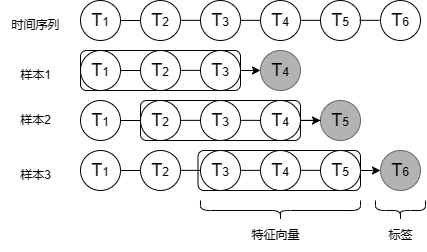

The diagram above was exported from draw.io. Its source (the exported page's mxGraphModel, read from the mxfile embedded in the PNG):
<mxGraphModel dx="1500" dy="841" grid="1" gridSize="10" guides="1" tooltips="1" connect="1" arrows="1" fold="1" page="1" pageScale="1" pageWidth="827" pageHeight="1169" math="0" shadow="0">
  <root>
    <mxCell id="0" />
    <mxCell id="1" parent="0" />
    <mxCell id="SX2_xkM343CsnRQXme3T-165" value="" style="rounded=1;whiteSpace=wrap;html=1;" vertex="1" parent="1">
      <mxGeometry x="247.5" y="720" width="162.5" height="40" as="geometry" />
    </mxCell>
    <mxCell id="SX2_xkM343CsnRQXme3T-166" value="" style="rounded=1;whiteSpace=wrap;html=1;" vertex="1" parent="1">
      <mxGeometry x="190" y="670" width="160" height="40" as="geometry" />
    </mxCell>
    <mxCell id="SX2_xkM343CsnRQXme3T-167" value="" style="rounded=1;whiteSpace=wrap;html=1;" vertex="1" parent="1">
      <mxGeometry x="130" y="620" width="160" height="40" as="geometry" />
    </mxCell>
    <mxCell id="SX2_xkM343CsnRQXme3T-168" value="&lt;font style=&quot;font-size: 18px;&quot;&gt;T&lt;/font&gt;&lt;font style=&quot;font-size: 9px;&quot;&gt;1&lt;/font&gt;" style="ellipse;whiteSpace=wrap;html=1;aspect=fixed;" vertex="1" parent="1">
      <mxGeometry x="130" y="570" width="40" height="40" as="geometry" />
    </mxCell>
    <mxCell id="SX2_xkM343CsnRQXme3T-169" value="&lt;font style=&quot;font-size: 18px;&quot;&gt;T&lt;/font&gt;&lt;font size=&quot;1&quot; style=&quot;&quot;&gt;2&lt;/font&gt;" style="ellipse;whiteSpace=wrap;html=1;aspect=fixed;" vertex="1" parent="1">
      <mxGeometry x="190" y="570" width="40" height="40" as="geometry" />
    </mxCell>
    <mxCell id="SX2_xkM343CsnRQXme3T-170" value="&lt;font style=&quot;font-size: 18px;&quot;&gt;T&lt;/font&gt;&lt;font size=&quot;1&quot; style=&quot;&quot;&gt;3&lt;/font&gt;" style="ellipse;whiteSpace=wrap;html=1;aspect=fixed;" vertex="1" parent="1">
      <mxGeometry x="250" y="570" width="40" height="40" as="geometry" />
    </mxCell>
    <mxCell id="SX2_xkM343CsnRQXme3T-171" value="&lt;font style=&quot;font-size: 18px;&quot;&gt;T&lt;/font&gt;&lt;font size=&quot;1&quot; style=&quot;&quot;&gt;4&lt;/font&gt;" style="ellipse;whiteSpace=wrap;html=1;aspect=fixed;" vertex="1" parent="1">
      <mxGeometry x="310" y="570" width="40" height="40" as="geometry" />
    </mxCell>
    <mxCell id="SX2_xkM343CsnRQXme3T-172" value="&lt;font style=&quot;font-size: 18px;&quot;&gt;T&lt;/font&gt;&lt;font size=&quot;1&quot; style=&quot;&quot;&gt;5&lt;/font&gt;" style="ellipse;whiteSpace=wrap;html=1;aspect=fixed;" vertex="1" parent="1">
      <mxGeometry x="370" y="570" width="40" height="40" as="geometry" />
    </mxCell>
    <mxCell id="SX2_xkM343CsnRQXme3T-173" value="" style="endArrow=none;html=1;rounded=0;exitX=1;exitY=0.5;exitDx=0;exitDy=0;entryX=0;entryY=0.5;entryDx=0;entryDy=0;" edge="1" parent="1" source="SX2_xkM343CsnRQXme3T-168" target="SX2_xkM343CsnRQXme3T-169">
      <mxGeometry width="50" height="50" relative="1" as="geometry">
        <mxPoint x="180" y="600" as="sourcePoint" />
        <mxPoint x="230" y="550" as="targetPoint" />
      </mxGeometry>
    </mxCell>
    <mxCell id="SX2_xkM343CsnRQXme3T-174" value="" style="endArrow=none;html=1;rounded=0;exitX=1;exitY=0.5;exitDx=0;exitDy=0;entryX=0;entryY=0.5;entryDx=0;entryDy=0;" edge="1" parent="1">
      <mxGeometry width="50" height="50" relative="1" as="geometry">
        <mxPoint x="230" y="589.86" as="sourcePoint" />
        <mxPoint x="250" y="589.86" as="targetPoint" />
      </mxGeometry>
    </mxCell>
    <mxCell id="SX2_xkM343CsnRQXme3T-175" value="" style="endArrow=none;html=1;rounded=0;exitX=1;exitY=0.5;exitDx=0;exitDy=0;entryX=0;entryY=0.5;entryDx=0;entryDy=0;" edge="1" parent="1">
      <mxGeometry width="50" height="50" relative="1" as="geometry">
        <mxPoint x="290" y="589.86" as="sourcePoint" />
        <mxPoint x="310" y="589.86" as="targetPoint" />
      </mxGeometry>
    </mxCell>
    <mxCell id="SX2_xkM343CsnRQXme3T-176" value="" style="endArrow=none;html=1;rounded=0;exitX=1;exitY=0.5;exitDx=0;exitDy=0;entryX=0;entryY=0.5;entryDx=0;entryDy=0;" edge="1" parent="1">
      <mxGeometry width="50" height="50" relative="1" as="geometry">
        <mxPoint x="350" y="589.83" as="sourcePoint" />
        <mxPoint x="370" y="589.83" as="targetPoint" />
      </mxGeometry>
    </mxCell>
    <mxCell id="SX2_xkM343CsnRQXme3T-177" value="&lt;font style=&quot;font-size: 18px;&quot;&gt;T&lt;/font&gt;&lt;font style=&quot;font-size: 9px;&quot;&gt;1&lt;/font&gt;" style="ellipse;whiteSpace=wrap;html=1;aspect=fixed;" vertex="1" parent="1">
      <mxGeometry x="130" y="620" width="40" height="40" as="geometry" />
    </mxCell>
    <mxCell id="SX2_xkM343CsnRQXme3T-178" value="&lt;font style=&quot;font-size: 18px;&quot;&gt;T&lt;/font&gt;&lt;font size=&quot;1&quot; style=&quot;&quot;&gt;2&lt;/font&gt;" style="ellipse;whiteSpace=wrap;html=1;aspect=fixed;" vertex="1" parent="1">
      <mxGeometry x="190" y="620" width="40" height="40" as="geometry" />
    </mxCell>
    <mxCell id="SX2_xkM343CsnRQXme3T-179" style="edgeStyle=orthogonalEdgeStyle;rounded=0;orthogonalLoop=1;jettySize=auto;html=1;exitX=1;exitY=0.5;exitDx=0;exitDy=0;entryX=0;entryY=0.5;entryDx=0;entryDy=0;" edge="1" parent="1" source="SX2_xkM343CsnRQXme3T-180" target="SX2_xkM343CsnRQXme3T-183">
      <mxGeometry relative="1" as="geometry" />
    </mxCell>
    <mxCell id="SX2_xkM343CsnRQXme3T-180" value="&lt;font style=&quot;font-size: 18px;&quot;&gt;T&lt;/font&gt;&lt;font size=&quot;1&quot; style=&quot;&quot;&gt;3&lt;/font&gt;" style="ellipse;whiteSpace=wrap;html=1;aspect=fixed;" vertex="1" parent="1">
      <mxGeometry x="250" y="620" width="40" height="40" as="geometry" />
    </mxCell>
    <mxCell id="SX2_xkM343CsnRQXme3T-181" value="" style="endArrow=none;html=1;rounded=0;exitX=1;exitY=0.5;exitDx=0;exitDy=0;entryX=0;entryY=0.5;entryDx=0;entryDy=0;" edge="1" parent="1" source="SX2_xkM343CsnRQXme3T-177" target="SX2_xkM343CsnRQXme3T-178">
      <mxGeometry width="50" height="50" relative="1" as="geometry">
        <mxPoint x="180" y="650" as="sourcePoint" />
        <mxPoint x="230" y="600" as="targetPoint" />
      </mxGeometry>
    </mxCell>
    <mxCell id="SX2_xkM343CsnRQXme3T-182" value="" style="endArrow=none;html=1;rounded=0;exitX=1;exitY=0.5;exitDx=0;exitDy=0;entryX=0;entryY=0.5;entryDx=0;entryDy=0;" edge="1" parent="1">
      <mxGeometry width="50" height="50" relative="1" as="geometry">
        <mxPoint x="230" y="639.86" as="sourcePoint" />
        <mxPoint x="250" y="639.86" as="targetPoint" />
      </mxGeometry>
    </mxCell>
    <mxCell id="SX2_xkM343CsnRQXme3T-183" value="&lt;font style=&quot;font-size: 18px;&quot;&gt;T&lt;/font&gt;&lt;font size=&quot;1&quot; style=&quot;&quot;&gt;4&lt;/font&gt;" style="ellipse;whiteSpace=wrap;html=1;aspect=fixed;fillColor=#B3B3B3;gradientColor=#b3b3b3;strokeColor=#666666;" vertex="1" parent="1">
      <mxGeometry x="310" y="620" width="40" height="40" as="geometry" />
    </mxCell>
    <mxCell id="SX2_xkM343CsnRQXme3T-184" value="&lt;font style=&quot;font-size: 18px;&quot;&gt;T&lt;/font&gt;&lt;font style=&quot;font-size: 9px;&quot;&gt;1&lt;/font&gt;" style="ellipse;whiteSpace=wrap;html=1;aspect=fixed;" vertex="1" parent="1">
      <mxGeometry x="130" y="670" width="40" height="40" as="geometry" />
    </mxCell>
    <mxCell id="SX2_xkM343CsnRQXme3T-185" value="&lt;font style=&quot;font-size: 18px;&quot;&gt;T&lt;/font&gt;&lt;font size=&quot;1&quot; style=&quot;&quot;&gt;2&lt;/font&gt;" style="ellipse;whiteSpace=wrap;html=1;aspect=fixed;" vertex="1" parent="1">
      <mxGeometry x="190" y="670" width="40" height="40" as="geometry" />
    </mxCell>
    <mxCell id="SX2_xkM343CsnRQXme3T-186" value="&lt;font style=&quot;font-size: 18px;&quot;&gt;T&lt;/font&gt;&lt;font size=&quot;1&quot; style=&quot;&quot;&gt;3&lt;/font&gt;" style="ellipse;whiteSpace=wrap;html=1;aspect=fixed;" vertex="1" parent="1">
      <mxGeometry x="250" y="670" width="40" height="40" as="geometry" />
    </mxCell>
    <mxCell id="SX2_xkM343CsnRQXme3T-187" value="" style="edgeStyle=orthogonalEdgeStyle;rounded=0;orthogonalLoop=1;jettySize=auto;html=1;" edge="1" parent="1" source="SX2_xkM343CsnRQXme3T-188" target="SX2_xkM343CsnRQXme3T-189">
      <mxGeometry relative="1" as="geometry" />
    </mxCell>
    <mxCell id="SX2_xkM343CsnRQXme3T-188" value="&lt;font style=&quot;font-size: 18px;&quot;&gt;T&lt;/font&gt;&lt;font size=&quot;1&quot; style=&quot;&quot;&gt;4&lt;/font&gt;" style="ellipse;whiteSpace=wrap;html=1;aspect=fixed;" vertex="1" parent="1">
      <mxGeometry x="310" y="670" width="40" height="40" as="geometry" />
    </mxCell>
    <mxCell id="SX2_xkM343CsnRQXme3T-189" value="&lt;font style=&quot;font-size: 18px;&quot;&gt;T&lt;/font&gt;&lt;font size=&quot;1&quot; style=&quot;&quot;&gt;5&lt;/font&gt;" style="ellipse;whiteSpace=wrap;html=1;aspect=fixed;fillColor=#B3B3B3;gradientColor=#b3b3b3;strokeColor=#666666;" vertex="1" parent="1">
      <mxGeometry x="370" y="670" width="40" height="40" as="geometry" />
    </mxCell>
    <mxCell id="SX2_xkM343CsnRQXme3T-190" value="" style="endArrow=none;html=1;rounded=0;exitX=1;exitY=0.5;exitDx=0;exitDy=0;entryX=0;entryY=0.5;entryDx=0;entryDy=0;" edge="1" parent="1" source="SX2_xkM343CsnRQXme3T-184" target="SX2_xkM343CsnRQXme3T-185">
      <mxGeometry width="50" height="50" relative="1" as="geometry">
        <mxPoint x="180" y="700" as="sourcePoint" />
        <mxPoint x="230" y="650" as="targetPoint" />
      </mxGeometry>
    </mxCell>
    <mxCell id="SX2_xkM343CsnRQXme3T-191" value="" style="endArrow=none;html=1;rounded=0;exitX=1;exitY=0.5;exitDx=0;exitDy=0;entryX=0;entryY=0.5;entryDx=0;entryDy=0;" edge="1" parent="1">
      <mxGeometry width="50" height="50" relative="1" as="geometry">
        <mxPoint x="230" y="689.86" as="sourcePoint" />
        <mxPoint x="250" y="689.86" as="targetPoint" />
      </mxGeometry>
    </mxCell>
    <mxCell id="SX2_xkM343CsnRQXme3T-192" value="" style="endArrow=none;html=1;rounded=0;exitX=1;exitY=0.5;exitDx=0;exitDy=0;entryX=0;entryY=0.5;entryDx=0;entryDy=0;" edge="1" parent="1">
      <mxGeometry width="50" height="50" relative="1" as="geometry">
        <mxPoint x="290" y="689.86" as="sourcePoint" />
        <mxPoint x="310" y="689.86" as="targetPoint" />
      </mxGeometry>
    </mxCell>
    <mxCell id="SX2_xkM343CsnRQXme3T-193" value="" style="endArrow=none;html=1;rounded=0;exitX=1;exitY=0.5;exitDx=0;exitDy=0;entryX=0;entryY=0.5;entryDx=0;entryDy=0;" edge="1" parent="1">
      <mxGeometry width="50" height="50" relative="1" as="geometry">
        <mxPoint x="350" y="689.83" as="sourcePoint" />
        <mxPoint x="370" y="689.83" as="targetPoint" />
      </mxGeometry>
    </mxCell>
    <mxCell id="SX2_xkM343CsnRQXme3T-194" value="&lt;font style=&quot;font-size: 18px;&quot;&gt;T&lt;/font&gt;&lt;font size=&quot;1&quot; style=&quot;&quot;&gt;6&lt;/font&gt;" style="ellipse;whiteSpace=wrap;html=1;aspect=fixed;" vertex="1" parent="1">
      <mxGeometry x="430" y="570" width="40" height="40" as="geometry" />
    </mxCell>
    <mxCell id="SX2_xkM343CsnRQXme3T-195" value="" style="endArrow=none;html=1;rounded=0;exitX=1;exitY=0.5;exitDx=0;exitDy=0;entryX=0;entryY=0.5;entryDx=0;entryDy=0;" edge="1" parent="1">
      <mxGeometry width="50" height="50" relative="1" as="geometry">
        <mxPoint x="409" y="589.83" as="sourcePoint" />
        <mxPoint x="429" y="589.83" as="targetPoint" />
      </mxGeometry>
    </mxCell>
    <mxCell id="SX2_xkM343CsnRQXme3T-196" value="&lt;font style=&quot;font-size: 18px;&quot;&gt;T&lt;/font&gt;&lt;font style=&quot;font-size: 9px;&quot;&gt;1&lt;/font&gt;" style="ellipse;whiteSpace=wrap;html=1;aspect=fixed;" vertex="1" parent="1">
      <mxGeometry x="130" y="720" width="40" height="40" as="geometry" />
    </mxCell>
    <mxCell id="SX2_xkM343CsnRQXme3T-197" value="&lt;font style=&quot;font-size: 18px;&quot;&gt;T&lt;/font&gt;&lt;font size=&quot;1&quot; style=&quot;&quot;&gt;2&lt;/font&gt;" style="ellipse;whiteSpace=wrap;html=1;aspect=fixed;" vertex="1" parent="1">
      <mxGeometry x="190" y="720" width="40" height="40" as="geometry" />
    </mxCell>
    <mxCell id="SX2_xkM343CsnRQXme3T-198" value="&lt;font style=&quot;font-size: 18px;&quot;&gt;T&lt;/font&gt;&lt;font size=&quot;1&quot; style=&quot;&quot;&gt;3&lt;/font&gt;" style="ellipse;whiteSpace=wrap;html=1;aspect=fixed;" vertex="1" parent="1">
      <mxGeometry x="250" y="720" width="40" height="40" as="geometry" />
    </mxCell>
    <mxCell id="SX2_xkM343CsnRQXme3T-199" value="&lt;font style=&quot;font-size: 18px;&quot;&gt;T&lt;/font&gt;&lt;font size=&quot;1&quot; style=&quot;&quot;&gt;4&lt;/font&gt;" style="ellipse;whiteSpace=wrap;html=1;aspect=fixed;" vertex="1" parent="1">
      <mxGeometry x="310" y="720" width="40" height="40" as="geometry" />
    </mxCell>
    <mxCell id="SX2_xkM343CsnRQXme3T-200" style="edgeStyle=orthogonalEdgeStyle;rounded=0;orthogonalLoop=1;jettySize=auto;html=1;exitX=1;exitY=0.5;exitDx=0;exitDy=0;entryX=0;entryY=0.5;entryDx=0;entryDy=0;" edge="1" parent="1" source="SX2_xkM343CsnRQXme3T-201" target="SX2_xkM343CsnRQXme3T-206">
      <mxGeometry relative="1" as="geometry" />
    </mxCell>
    <mxCell id="SX2_xkM343CsnRQXme3T-201" value="&lt;font style=&quot;font-size: 18px;&quot;&gt;T&lt;/font&gt;&lt;font size=&quot;1&quot; style=&quot;&quot;&gt;5&lt;/font&gt;" style="ellipse;whiteSpace=wrap;html=1;aspect=fixed;" vertex="1" parent="1">
      <mxGeometry x="370" y="720" width="40" height="40" as="geometry" />
    </mxCell>
    <mxCell id="SX2_xkM343CsnRQXme3T-202" value="" style="endArrow=none;html=1;rounded=0;exitX=1;exitY=0.5;exitDx=0;exitDy=0;entryX=0;entryY=0.5;entryDx=0;entryDy=0;" edge="1" parent="1" source="SX2_xkM343CsnRQXme3T-196" target="SX2_xkM343CsnRQXme3T-197">
      <mxGeometry width="50" height="50" relative="1" as="geometry">
        <mxPoint x="180" y="750" as="sourcePoint" />
        <mxPoint x="230" y="700" as="targetPoint" />
      </mxGeometry>
    </mxCell>
    <mxCell id="SX2_xkM343CsnRQXme3T-203" value="" style="endArrow=none;html=1;rounded=0;exitX=1;exitY=0.5;exitDx=0;exitDy=0;entryX=0;entryY=0.5;entryDx=0;entryDy=0;" edge="1" parent="1">
      <mxGeometry width="50" height="50" relative="1" as="geometry">
        <mxPoint x="230" y="739.86" as="sourcePoint" />
        <mxPoint x="250" y="739.86" as="targetPoint" />
      </mxGeometry>
    </mxCell>
    <mxCell id="SX2_xkM343CsnRQXme3T-204" value="" style="endArrow=none;html=1;rounded=0;exitX=1;exitY=0.5;exitDx=0;exitDy=0;entryX=0;entryY=0.5;entryDx=0;entryDy=0;" edge="1" parent="1">
      <mxGeometry width="50" height="50" relative="1" as="geometry">
        <mxPoint x="290" y="739.86" as="sourcePoint" />
        <mxPoint x="310" y="739.86" as="targetPoint" />
      </mxGeometry>
    </mxCell>
    <mxCell id="SX2_xkM343CsnRQXme3T-205" value="" style="endArrow=none;html=1;rounded=0;exitX=1;exitY=0.5;exitDx=0;exitDy=0;entryX=0;entryY=0.5;entryDx=0;entryDy=0;" edge="1" parent="1">
      <mxGeometry width="50" height="50" relative="1" as="geometry">
        <mxPoint x="350" y="739.83" as="sourcePoint" />
        <mxPoint x="370" y="739.83" as="targetPoint" />
      </mxGeometry>
    </mxCell>
    <mxCell id="SX2_xkM343CsnRQXme3T-206" value="&lt;font style=&quot;font-size: 18px;&quot;&gt;T&lt;/font&gt;&lt;font size=&quot;1&quot; style=&quot;&quot;&gt;6&lt;/font&gt;" style="ellipse;whiteSpace=wrap;html=1;aspect=fixed;fillColor=#B3B3B3;gradientColor=#b3b3b3;strokeColor=#666666;" vertex="1" parent="1">
      <mxGeometry x="430" y="720" width="40" height="40" as="geometry" />
    </mxCell>
    <mxCell id="SX2_xkM343CsnRQXme3T-207" value="时间序列" style="text;html=1;align=center;verticalAlign=middle;resizable=0;points=[];autosize=1;strokeColor=none;fillColor=none;" vertex="1" parent="1">
      <mxGeometry x="50" y="580" width="70" height="30" as="geometry" />
    </mxCell>
    <mxCell id="SX2_xkM343CsnRQXme3T-208" value="样本1" style="text;html=1;align=center;verticalAlign=middle;resizable=0;points=[];autosize=1;strokeColor=none;fillColor=none;" vertex="1" parent="1">
      <mxGeometry x="60" y="630" width="50" height="30" as="geometry" />
    </mxCell>
    <mxCell id="SX2_xkM343CsnRQXme3T-209" value="样本2" style="text;html=1;align=center;verticalAlign=middle;resizable=0;points=[];autosize=1;strokeColor=none;fillColor=none;" vertex="1" parent="1">
      <mxGeometry x="60" y="675" width="50" height="30" as="geometry" />
    </mxCell>
    <mxCell id="SX2_xkM343CsnRQXme3T-210" value="样本3" style="text;html=1;align=center;verticalAlign=middle;resizable=0;points=[];autosize=1;strokeColor=none;fillColor=none;" vertex="1" parent="1">
      <mxGeometry x="60" y="730" width="50" height="30" as="geometry" />
    </mxCell>
    <mxCell id="SX2_xkM343CsnRQXme3T-211" value="" style="shape=curlyBracket;whiteSpace=wrap;html=1;rounded=1;labelPosition=left;verticalLabelPosition=middle;align=right;verticalAlign=middle;rotation=-90;" vertex="1" parent="1">
      <mxGeometry x="320" y="700" width="20" height="160" as="geometry" />
    </mxCell>
    <mxCell id="SX2_xkM343CsnRQXme3T-212" value="" style="shape=curlyBracket;whiteSpace=wrap;html=1;rounded=1;labelPosition=left;verticalLabelPosition=middle;align=right;verticalAlign=middle;rotation=-90;" vertex="1" parent="1">
      <mxGeometry x="440" y="755" width="20" height="50" as="geometry" />
    </mxCell>
    <mxCell id="SX2_xkM343CsnRQXme3T-213" value="特征向量" style="text;html=1;align=center;verticalAlign=middle;resizable=0;points=[];autosize=1;strokeColor=none;fillColor=none;" vertex="1" parent="1">
      <mxGeometry x="290" y="790" width="70" height="30" as="geometry" />
    </mxCell>
    <mxCell id="SX2_xkM343CsnRQXme3T-214" value="标签" style="text;html=1;align=center;verticalAlign=middle;resizable=0;points=[];autosize=1;strokeColor=none;fillColor=none;" vertex="1" parent="1">
      <mxGeometry x="425" y="790" width="50" height="30" as="geometry" />
    </mxCell>
  </root>
</mxGraphModel>